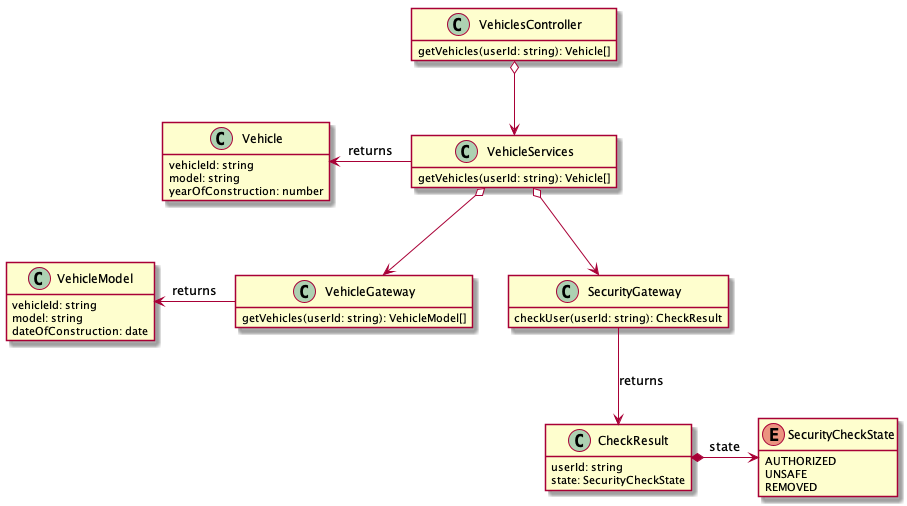

The diagram above was rendered by PlantUML. Its source (embedded in the PNG):
@startuml

class Vehicle {
    vehicleId: string
    model: string
    yearOfConstruction: number
}

class VehicleModel {
    vehicleId: string
    model: string
    dateOfConstruction: date
}

enum SecurityCheckState {
  AUTHORIZED
  UNSAFE
  REMOVED
}

class CheckResult {
    userId: string
    state: SecurityCheckState
}

class VehicleServices {
    getVehicles(userId: string): Vehicle[]
}

class SecurityGateway {
    checkUser(userId: string): CheckResult
}

class VehicleGateway {
    getVehicles(userId: string): VehicleModel[]
}

class VehiclesController {
    getVehicles(userId: string): Vehicle[]
}

VehicleServices o--> SecurityGateway
VehicleServices o--> VehicleGateway
VehiclesController o--> VehicleServices

SecurityGateway --> CheckResult : returns
CheckResult *-> SecurityCheckState : state

VehicleModel <- VehicleGateway: returns
Vehicle <- VehicleServices : returns

hide fields

show Vehicle fields
hide Vehicle methods

show SecurityCheckState fields
hide SecurityCheckState methods

show CheckResult fields
hide CheckResult methods

show VehicleModel fields
hide VehicleModel methods

@enduml